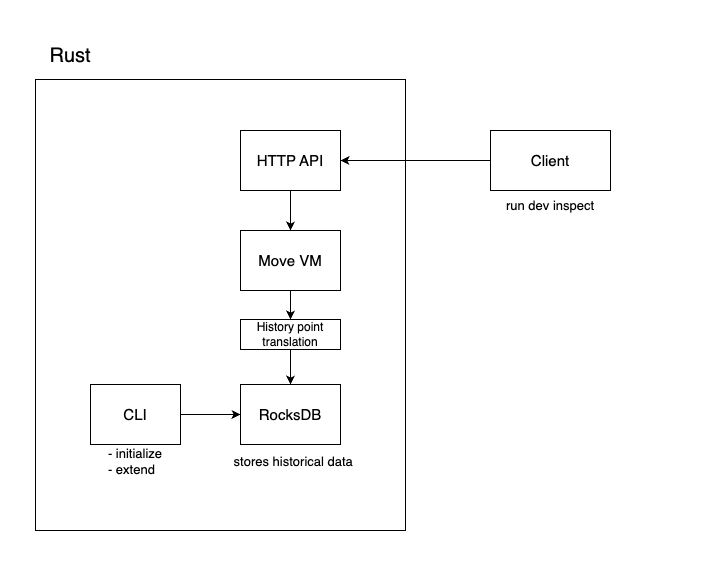

The diagram above was exported from draw.io. Its source (the exported page's mxGraphModel, read from the mxfile embedded in the PNG):
<mxGraphModel dx="946" dy="1146" grid="1" gridSize="10" guides="1" tooltips="1" connect="1" arrows="1" fold="1" page="1" pageScale="1" pageWidth="850" pageHeight="1100" math="0" shadow="0">
  <root>
    <mxCell id="0" />
    <mxCell id="1" parent="0" />
    <mxCell id="oYOWB23PHEU-fixVaz2--4" value="Rust" style="text;strokeColor=none;align=center;fillColor=none;html=1;verticalAlign=middle;whiteSpace=wrap;rounded=0;fontSize=20;" vertex="1" parent="1">
      <mxGeometry x="60" y="1260" width="60" height="30" as="geometry" />
    </mxCell>
    <mxCell id="oYOWB23PHEU-fixVaz2--11" style="edgeStyle=orthogonalEdgeStyle;rounded=0;orthogonalLoop=1;jettySize=auto;html=1;exitX=1;exitY=0.5;exitDx=0;exitDy=0;" edge="1" parent="1" source="oYOWB23PHEU-fixVaz2--6" target="oYOWB23PHEU-fixVaz2--9">
      <mxGeometry relative="1" as="geometry" />
    </mxCell>
    <mxCell id="oYOWB23PHEU-fixVaz2--6" value="&lt;font style=&quot;font-size: 15px;&quot;&gt;CLI&lt;/font&gt;" style="rounded=0;whiteSpace=wrap;html=1;" vertex="1" parent="1">
      <mxGeometry x="110" y="1604" width="90" height="60" as="geometry" />
    </mxCell>
    <mxCell id="oYOWB23PHEU-fixVaz2--21" value="" style="edgeStyle=orthogonalEdgeStyle;rounded=0;orthogonalLoop=1;jettySize=auto;html=1;" edge="1" parent="1" source="oYOWB23PHEU-fixVaz2--8" target="oYOWB23PHEU-fixVaz2--20">
      <mxGeometry relative="1" as="geometry" />
    </mxCell>
    <mxCell id="oYOWB23PHEU-fixVaz2--8" value="&lt;font style=&quot;font-size: 15px;&quot;&gt;HTTP API&lt;/font&gt;" style="rounded=0;whiteSpace=wrap;html=1;" vertex="1" parent="1">
      <mxGeometry x="260" y="1350" width="100" height="60" as="geometry" />
    </mxCell>
    <mxCell id="oYOWB23PHEU-fixVaz2--9" value="&lt;font style=&quot;font-size: 15px;&quot;&gt;RocksDB&lt;/font&gt;" style="rounded=0;whiteSpace=wrap;html=1;" vertex="1" parent="1">
      <mxGeometry x="260" y="1604" width="100" height="60" as="geometry" />
    </mxCell>
    <mxCell id="oYOWB23PHEU-fixVaz2--14" style="edgeStyle=orthogonalEdgeStyle;rounded=0;orthogonalLoop=1;jettySize=auto;html=1;exitX=0;exitY=0.5;exitDx=0;exitDy=0;" edge="1" parent="1" source="oYOWB23PHEU-fixVaz2--13" target="oYOWB23PHEU-fixVaz2--8">
      <mxGeometry relative="1" as="geometry" />
    </mxCell>
    <mxCell id="oYOWB23PHEU-fixVaz2--13" value="&lt;font style=&quot;font-size: 15px;&quot;&gt;Client&lt;/font&gt;" style="rounded=0;whiteSpace=wrap;html=1;" vertex="1" parent="1">
      <mxGeometry x="510" y="1350" width="120" height="60" as="geometry" />
    </mxCell>
    <mxCell id="oYOWB23PHEU-fixVaz2--15" value="" style="rounded=0;whiteSpace=wrap;html=1;fillColor=none;strokeColor=none;" vertex="1" parent="1">
      <mxGeometry x="20" y="1220" width="710" height="570" as="geometry" />
    </mxCell>
    <mxCell id="oYOWB23PHEU-fixVaz2--16" value="&lt;font style=&quot;font-size: 13px;&quot;&gt;- initialize&lt;br&gt;&lt;/font&gt;&lt;div&gt;&lt;font style=&quot;font-size: 13px;&quot;&gt;- extend&amp;nbsp;&amp;nbsp;&lt;/font&gt;&lt;/div&gt;" style="text;strokeColor=none;align=center;fillColor=none;html=1;verticalAlign=middle;whiteSpace=wrap;rounded=0;" vertex="1" parent="1">
      <mxGeometry x="125" y="1666" width="60" height="30" as="geometry" />
    </mxCell>
    <mxCell id="oYOWB23PHEU-fixVaz2--17" value="&lt;div&gt;&lt;font style=&quot;font-size: 13px;&quot;&gt;&amp;nbsp;stores historical data&amp;nbsp;&amp;nbsp;&lt;/font&gt;&lt;/div&gt;" style="text;strokeColor=none;align=center;fillColor=none;html=1;verticalAlign=middle;whiteSpace=wrap;rounded=0;" vertex="1" parent="1">
      <mxGeometry x="230" y="1666" width="170" height="30" as="geometry" />
    </mxCell>
    <mxCell id="oYOWB23PHEU-fixVaz2--18" value="&lt;div&gt;&lt;font style=&quot;font-size: 13px;&quot;&gt;run dev inspect&lt;/font&gt;&lt;/div&gt;" style="text;strokeColor=none;align=center;fillColor=none;html=1;verticalAlign=middle;whiteSpace=wrap;rounded=0;" vertex="1" parent="1">
      <mxGeometry x="485" y="1410" width="170" height="30" as="geometry" />
    </mxCell>
    <mxCell id="oYOWB23PHEU-fixVaz2--19" value="" style="rounded=0;whiteSpace=wrap;html=1;fillColor=none;" vertex="1" parent="1">
      <mxGeometry x="55" y="1299" width="370" height="451" as="geometry" />
    </mxCell>
    <mxCell id="oYOWB23PHEU-fixVaz2--25" value="" style="edgeStyle=orthogonalEdgeStyle;rounded=0;orthogonalLoop=1;jettySize=auto;html=1;" edge="1" parent="1" source="oYOWB23PHEU-fixVaz2--20" target="oYOWB23PHEU-fixVaz2--24">
      <mxGeometry relative="1" as="geometry" />
    </mxCell>
    <mxCell id="oYOWB23PHEU-fixVaz2--20" value="&lt;font style=&quot;font-size: 15px;&quot;&gt;Move VM&lt;/font&gt;" style="rounded=0;whiteSpace=wrap;html=1;" vertex="1" parent="1">
      <mxGeometry x="260" y="1450" width="100" height="60" as="geometry" />
    </mxCell>
    <mxCell id="oYOWB23PHEU-fixVaz2--27" style="edgeStyle=orthogonalEdgeStyle;rounded=0;orthogonalLoop=1;jettySize=auto;html=1;exitX=0.5;exitY=1;exitDx=0;exitDy=0;entryX=0.5;entryY=0;entryDx=0;entryDy=0;" edge="1" parent="1" source="oYOWB23PHEU-fixVaz2--24" target="oYOWB23PHEU-fixVaz2--9">
      <mxGeometry relative="1" as="geometry" />
    </mxCell>
    <mxCell id="oYOWB23PHEU-fixVaz2--24" value="&lt;font&gt;History point translation&lt;/font&gt;" style="rounded=0;whiteSpace=wrap;html=1;" vertex="1" parent="1">
      <mxGeometry x="260" y="1539" width="100" height="30" as="geometry" />
    </mxCell>
  </root>
</mxGraphModel>